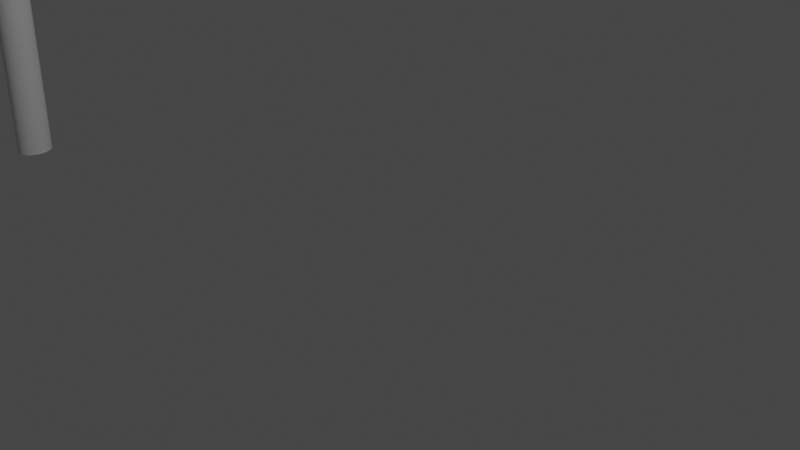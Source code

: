 # Source: panou.blend  (saved by Blender 2.91.10; exported with 4.5.12 LTS)
import bpy
from mathutils import Matrix  # noqa: F401  (used for matrix-valued properties, if any)

bpy.ops.wm.read_factory_settings(use_empty=True)
scene = bpy.context.scene
scene.name = 'Scene'

# ---- collections
col_collection = bpy.data.collections.new('Collection'); scene.collection.children.link(col_collection)

# ---- materials (node trees are filled in below, after node groups)
mat_material = bpy.data.materials.new('Material')
mat_material.alpha_threshold = 0.0
mat_material.use_transparent_shadow = False
mat_material.line_color = (0.0, 0.0, 0.0, 1.0)

# ---- material node trees
mat_material.use_nodes = True; mat_material.node_tree.nodes.clear()
_N = mat_material.node_tree.nodes; _L = mat_material.node_tree.links
n0 = _N.new('ShaderNodeOutputMaterial'); n0.name = 'Material Output'; n0.location = (300, 300)
n1 = _N.new('ShaderNodeBsdfPrincipled'); n1.name = 'Principled BSDF'; n1.location = (10, 300)
n1.distribution = 'GGX'
n1.subsurface_method = 'BURLEY'
n1.inputs[2].default_value = 0.4
n1.inputs[3].default_value = 1.45
n1.inputs[27].default_value = (0.0, 0.0, 0.0, 1.0)
n1.inputs[28].default_value = 1.0
_L.new(n1.outputs[0], n0.inputs[0])
n0.is_active_output = True

# ---- world
world_world = bpy.data.worlds.new('World'); scene.world = world_world
world_world.use_nodes = True; world_world.node_tree.nodes.clear()
_N = world_world.node_tree.nodes; _L = world_world.node_tree.links
n0 = _N.new('ShaderNodeOutputWorld'); n0.name = 'World Output'; n0.location = (300, 300)
n1 = _N.new('ShaderNodeBackground'); n1.name = 'Background'; n1.location = (10, 300)
n1.inputs[0].default_value = (0.05088, 0.05088, 0.05088, 1.0)
_L.new(n1.outputs[0], n0.inputs[0])
n0.is_active_output = True
world_world.color = (0.05088, 0.05088, 0.05088)
world_world.use_sun_shadow = False
world_world.sun_shadow_jitter_overblur = 0.0

# ---- cameras
cam_camera = bpy.data.cameras.new('Camera')
cam_camera.clip_end = 100.0
cam_camera.ortho_scale = 7.314

# ---- lights
light_light = bpy.data.lights.new('Light', 'POINT')
light_light.transmission_factor = 0.0
light_light.energy = 1000.0
light_light.shadow_soft_size = 0.1
light_light.shadow_maximum_resolution = 0.006
light_light.use_absolute_resolution = True

# ---- meshes
me_cube = bpy.data.meshes.new('Cube')
me_cube.from_pydata([(1.0, 1.0, 1.0), (1.0, 1.0, -1.0), (1.0, -1.0, 1.0), (1.0, -1.0, -1.0), (-1.0, 1.0, 1.0), (-1.0, 1.0, -1.0), (-1.0, -1.0, 1.0), (-1.0, -1.0, -1.0)], [], [(0, 4, 6, 2), (3, 2, 6, 7), (7, 6, 4, 5), (5, 1, 3, 7), (1, 0, 2, 3), (5, 4, 0, 1)])
_uv = me_cube.uv_layers.new(name='UVMap')
_uv.uv.foreach_set('vector', [0.625, 0.5, 0.875, 0.5, 0.875, 0.75, 0.625, 0.75, 0.375, 0.75, 0.625, 0.75, 0.625, 1.0, 0.375, 1.0, 0.375, 0.0, 0.625, 0.0, 0.625, 0.25, 0.375, 0.25, 0.125, 0.5, 0.375, 0.5, 0.375, 0.75, 0.125, 0.75, 0.375, 0.5, 0.625, 0.5, 0.625, 0.75, 0.375, 0.75, 0.375, 0.25, 0.625, 0.25, 0.625, 0.5, 0.375, 0.5])
me_cube.materials.append(mat_material)
me_cube.use_remesh_preserve_volume = False
me_cube.use_remesh_preserve_attributes = False
me_cube.use_mirror_vertex_groups = False
me_cube.update()
me_cylinder = bpy.data.meshes.new('Cylinder')
me_cylinder.from_pydata([(0.0, 1.0, -1.0), (0.0, 1.0, 1.0), (0.1951, 0.9808, -1.0), (0.1951, 0.9808, 1.0), (0.3827, 0.9239, -1.0), (0.3827, 0.9239, 1.0), (0.5556, 0.8315, -1.0), (0.5556, 0.8315, 1.0), (0.7071, 0.7071, -1.0), (0.7071, 0.7071, 1.0), (0.8315, 0.5556, -1.0), (0.8315, 0.5556, 1.0), (0.9239, 0.3827, -1.0), (0.9239, 0.3827, 1.0), (0.9808, 0.1951, -1.0), (0.9808, 0.1951, 1.0), (1.0, 7.55e-08, -1.0), (1.0, 7.55e-08, 1.0), (0.9808, -0.1951, -1.0), (0.9808, -0.1951, 1.0), (0.9239, -0.3827, -1.0), (0.9239, -0.3827, 1.0), (0.8315, -0.5556, -1.0), (0.8315, -0.5556, 1.0), (0.7071, -0.7071, -1.0), (0.7071, -0.7071, 1.0), (0.5556, -0.8315, -1.0), (0.5556, -0.8315, 1.0), (0.3827, -0.9239, -1.0), (0.3827, -0.9239, 1.0), (0.1951, -0.9808, -1.0), (0.1951, -0.9808, 1.0), (-3.258e-07, -1.0, -1.0), (-3.258e-07, -1.0, 1.0), (-0.1951, -0.9808, -1.0), (-0.1951, -0.9808, 1.0), (-0.3827, -0.9239, -1.0), (-0.3827, -0.9239, 1.0), (-0.5556, -0.8315, -1.0), (-0.5556, -0.8315, 1.0), (-0.7071, -0.7071, -1.0), (-0.7071, -0.7071, 1.0), (-0.8315, -0.5556, -1.0), (-0.8315, -0.5556, 1.0), (-0.9239, -0.3827, -1.0), (-0.9239, -0.3827, 1.0), (-0.9808, -0.1951, -1.0), (-0.9808, -0.1951, 1.0), (-1.0, 9.656e-07, -1.0), (-1.0, 9.656e-07, 1.0), (-0.9808, 0.1951, -1.0), (-0.9808, 0.1951, 1.0), (-0.9239, 0.3827, -1.0), (-0.9239, 0.3827, 1.0), (-0.8315, 0.5556, -1.0), (-0.8315, 0.5556, 1.0), (-0.7071, 0.7071, -1.0), (-0.7071, 0.7071, 1.0), (-0.5556, 0.8315, -1.0), (-0.5556, 0.8315, 1.0), (-0.3827, 0.9239, -1.0), (-0.3827, 0.9239, 1.0), (-0.1951, 0.9808, -1.0), (-0.1951, 0.9808, 1.0)], [], [(0, 1, 3, 2), (2, 3, 5, 4), (4, 5, 7, 6), (6, 7, 9, 8), (8, 9, 11, 10), (10, 11, 13, 12), (12, 13, 15, 14), (14, 15, 17, 16), (16, 17, 19, 18), (18, 19, 21, 20), (20, 21, 23, 22), (22, 23, 25, 24), (24, 25, 27, 26), (26, 27, 29, 28), (28, 29, 31, 30), (30, 31, 33, 32), (32, 33, 35, 34), (34, 35, 37, 36), (36, 37, 39, 38), (38, 39, 41, 40), (40, 41, 43, 42), (42, 43, 45, 44), (44, 45, 47, 46), (46, 47, 49, 48), (48, 49, 51, 50), (50, 51, 53, 52), (52, 53, 55, 54), (54, 55, 57, 56), (56, 57, 59, 58), (58, 59, 61, 60), (3, 1, 63, 61, 59, 57, 55, 53, 51, 49, 47, 45, 43, 41, 39, 37, 35, 33, 31, 29, 27, 25, 23, 21, 19, 17, 15, 13, 11, 9, 7, 5), (60, 61, 63, 62), (62, 63, 1, 0), (0, 2, 4, 6, 8, 10, 12, 14, 16, 18, 20, 22, 24, 26, 28, 30, 32, 34, 36, 38, 40, 42, 44, 46, 48, 50, 52, 54, 56, 58, 60, 62)])
_uv = me_cylinder.uv_layers.new(name='UVMap')
_uv.uv.foreach_set('vector', [1.0, 0.5, 1.0, 1.0, 0.9688, 1.0, 0.9688, 0.5, 0.9688, 0.5, 0.9688, 1.0, 0.9375, 1.0, 0.9375, 0.5, 0.9375, 0.5, 0.9375, 1.0, 0.9062, 1.0, 0.9062, 0.5, 0.9062, 0.5, 0.9062, 1.0, 0.875, 1.0, 0.875, 0.5, 0.875, 0.5, 0.875, 1.0, 0.8438, 1.0, 0.8438, 0.5, 0.8438, 0.5, 0.8438, 1.0, 0.8125, 1.0, 0.8125, 0.5, 0.8125, 0.5, 0.8125, 1.0, 0.7812, 1.0, 0.7812, 0.5, 0.7812, 0.5, 0.7812, 1.0, 0.75, 1.0, 0.75, 0.5, 0.75, 0.5, 0.75, 1.0, 0.7188, 1.0, 0.7188, 0.5, 0.7188, 0.5, 0.7188, 1.0, 0.6875, 1.0, 0.6875, 0.5, 0.6875, 0.5, 0.6875, 1.0, 0.6562, 1.0, 0.6562, 0.5, 0.6562, 0.5, 0.6562, 1.0, 0.625, 1.0, 0.625, 0.5, 0.625, 0.5, 0.625, 1.0, 0.5938, 1.0, 0.5938, 0.5, 0.5938, 0.5, 0.5938, 1.0, 0.5625, 1.0, 0.5625, 0.5, 0.5625, 0.5, 0.5625, 1.0, 0.5312, 1.0, 0.5312, 0.5, 0.5312, 0.5, 0.5312, 1.0, 0.5, 1.0, 0.5, 0.5, 0.5, 0.5, 0.5, 1.0, 0.4688, 1.0, 0.4688, 0.5, 0.4688, 0.5, 0.4688, 1.0, 0.4375, 1.0, 0.4375, 0.5, 0.4375, 0.5, 0.4375, 1.0, 0.4062, 1.0, 0.4062, 0.5, 0.4062, 0.5, 0.4062, 1.0, 0.375, 1.0, 0.375, 0.5, 0.375, 0.5, 0.375, 1.0, 0.3438, 1.0, 0.3438, 0.5, 0.3438, 0.5, 0.3438, 1.0, 0.3125, 1.0, 0.3125, 0.5, 0.3125, 0.5, 0.3125, 1.0, 0.2812, 1.0, 0.2812, 0.5, 0.2812, 0.5, 0.2812, 1.0, 0.25, 1.0, 0.25, 0.5, 0.25, 0.5, 0.25, 1.0, 0.2188, 1.0, 0.2188, 0.5, 0.2188, 0.5, 0.2188, 1.0, 0.1875, 1.0, 0.1875, 0.5, 0.1875, 0.5, 0.1875, 1.0, 0.1562, 1.0, 0.1562, 0.5, 0.1562, 0.5, 0.1562, 1.0, 0.125, 1.0, 0.125, 0.5, 0.125, 0.5, 0.125, 1.0, 0.09375, 1.0, 0.09375, 0.5, 0.09375, 0.5, 0.09375, 1.0, 0.0625, 1.0, 0.0625, 0.5, 0.2968, 0.4854, 0.25, 0.49, 0.2032, 0.4854, 0.1582, 0.4717, 0.1167, 0.4496, 0.08029, 0.4197, 0.05045, 0.3833, 0.02827, 0.3418, 0.01461, 0.2968, 0.01, 0.25, 0.01461, 0.2032, 0.02827, 0.1582, 0.05045, 0.1167, 0.08029, 0.08029, 0.1167, 0.05045, 0.1582, 0.02827, 0.2032, 0.01461, 0.25, 0.01, 0.2968, 0.01461, 0.3418, 0.02827, 0.3833, 0.05045, 0.4197, 0.08029, 0.4496, 0.1167, 0.4717, 0.1582, 0.4854, 0.2032, 0.49, 0.25, 0.4854, 0.2968, 0.4717, 0.3418, 0.4496, 0.3833, 0.4197, 0.4197, 0.3833, 0.4496, 0.3418, 0.4717, 0.0625, 0.5, 0.0625, 1.0, 0.03125, 1.0, 0.03125, 0.5, 0.03125, 0.5, 0.03125, 1.0, 0.0, 1.0, 0.0, 0.5, 0.75, 0.49, 0.7968, 0.4854, 0.8418, 0.4717, 0.8833, 0.4496, 0.9197, 0.4197, 0.9496, 0.3833, 0.9717, 0.3418, 0.9854, 0.2968, 0.99, 0.25, 0.9854, 0.2032, 0.9717, 0.1582, 0.9496, 0.1167, 0.9197, 0.08029, 0.8833, 0.05045, 0.8418, 0.02827, 0.7968, 0.01461, 0.75, 0.01, 0.7032, 0.01461, 0.6582, 0.02827, 0.6167, 0.05045, 0.5803, 0.08029, 0.5504, 0.1167, 0.5283, 0.1582, 0.5146, 0.2032, 0.51, 0.25, 0.5146, 0.2968, 0.5283, 0.3418, 0.5504, 0.3833, 0.5803, 0.4197, 0.6167, 0.4496, 0.6582, 0.4717, 0.7032, 0.4854])
me_cylinder.use_remesh_fix_poles = True
me_cylinder.use_remesh_preserve_attributes = False
me_cylinder.use_mirror_vertex_groups = False
me_cylinder.update()
me_cylinder_001 = bpy.data.meshes.new('Cylinder.001')
me_cylinder_001.from_pydata([(0.0, 1.0, -1.0), (0.0, 1.0, 1.0), (0.1951, 0.9808, -1.0), (0.1951, 0.9808, 1.0), (0.3827, 0.9239, -1.0), (0.3827, 0.9239, 1.0), (0.5556, 0.8315, -1.0), (0.5556, 0.8315, 1.0), (0.7071, 0.7071, -1.0), (0.7071, 0.7071, 1.0), (0.8315, 0.5556, -1.0), (0.8315, 0.5556, 1.0), (0.9239, 0.3827, -1.0), (0.9239, 0.3827, 1.0), (0.9808, 0.1951, -1.0), (0.9808, 0.1951, 1.0), (1.0, 7.55e-08, -1.0), (1.0, 7.55e-08, 1.0), (0.9808, -0.1951, -1.0), (0.9808, -0.1951, 1.0), (0.9239, -0.3827, -1.0), (0.9239, -0.3827, 1.0), (0.8315, -0.5556, -1.0), (0.8315, -0.5556, 1.0), (0.7071, -0.7071, -1.0), (0.7071, -0.7071, 1.0), (0.5556, -0.8315, -1.0), (0.5556, -0.8315, 1.0), (0.3827, -0.9239, -1.0), (0.3827, -0.9239, 1.0), (0.1951, -0.9808, -1.0), (0.1951, -0.9808, 1.0), (-3.258e-07, -1.0, -1.0), (-3.258e-07, -1.0, 1.0), (-0.1951, -0.9808, -1.0), (-0.1951, -0.9808, 1.0), (-0.3827, -0.9239, -1.0), (-0.3827, -0.9239, 1.0), (-0.5556, -0.8315, -1.0), (-0.5556, -0.8315, 1.0), (-0.7071, -0.7071, -1.0), (-0.7071, -0.7071, 1.0), (-0.8315, -0.5556, -1.0), (-0.8315, -0.5556, 1.0), (-0.9239, -0.3827, -1.0), (-0.9239, -0.3827, 1.0), (-0.9808, -0.1951, -1.0), (-0.9808, -0.1951, 1.0), (-1.0, 9.656e-07, -1.0), (-1.0, 9.656e-07, 1.0), (-0.9808, 0.1951, -1.0), (-0.9808, 0.1951, 1.0), (-0.9239, 0.3827, -1.0), (-0.9239, 0.3827, 1.0), (-0.8315, 0.5556, -1.0), (-0.8315, 0.5556, 1.0), (-0.7071, 0.7071, -1.0), (-0.7071, 0.7071, 1.0), (-0.5556, 0.8315, -1.0), (-0.5556, 0.8315, 1.0), (-0.3827, 0.9239, -1.0), (-0.3827, 0.9239, 1.0), (-0.1951, 0.9808, -1.0), (-0.1951, 0.9808, 1.0)], [], [(0, 1, 3, 2), (2, 3, 5, 4), (4, 5, 7, 6), (6, 7, 9, 8), (8, 9, 11, 10), (10, 11, 13, 12), (12, 13, 15, 14), (14, 15, 17, 16), (16, 17, 19, 18), (18, 19, 21, 20), (20, 21, 23, 22), (22, 23, 25, 24), (24, 25, 27, 26), (26, 27, 29, 28), (28, 29, 31, 30), (30, 31, 33, 32), (32, 33, 35, 34), (34, 35, 37, 36), (36, 37, 39, 38), (38, 39, 41, 40), (40, 41, 43, 42), (42, 43, 45, 44), (44, 45, 47, 46), (46, 47, 49, 48), (48, 49, 51, 50), (50, 51, 53, 52), (52, 53, 55, 54), (54, 55, 57, 56), (56, 57, 59, 58), (58, 59, 61, 60), (3, 1, 63, 61, 59, 57, 55, 53, 51, 49, 47, 45, 43, 41, 39, 37, 35, 33, 31, 29, 27, 25, 23, 21, 19, 17, 15, 13, 11, 9, 7, 5), (60, 61, 63, 62), (62, 63, 1, 0), (0, 2, 4, 6, 8, 10, 12, 14, 16, 18, 20, 22, 24, 26, 28, 30, 32, 34, 36, 38, 40, 42, 44, 46, 48, 50, 52, 54, 56, 58, 60, 62)])
_uv = me_cylinder_001.uv_layers.new(name='UVMap')
_uv.uv.foreach_set('vector', [1.0, 0.5, 1.0, 1.0, 0.9688, 1.0, 0.9688, 0.5, 0.9688, 0.5, 0.9688, 1.0, 0.9375, 1.0, 0.9375, 0.5, 0.9375, 0.5, 0.9375, 1.0, 0.9062, 1.0, 0.9062, 0.5, 0.9062, 0.5, 0.9062, 1.0, 0.875, 1.0, 0.875, 0.5, 0.875, 0.5, 0.875, 1.0, 0.8438, 1.0, 0.8438, 0.5, 0.8438, 0.5, 0.8438, 1.0, 0.8125, 1.0, 0.8125, 0.5, 0.8125, 0.5, 0.8125, 1.0, 0.7812, 1.0, 0.7812, 0.5, 0.7812, 0.5, 0.7812, 1.0, 0.75, 1.0, 0.75, 0.5, 0.75, 0.5, 0.75, 1.0, 0.7188, 1.0, 0.7188, 0.5, 0.7188, 0.5, 0.7188, 1.0, 0.6875, 1.0, 0.6875, 0.5, 0.6875, 0.5, 0.6875, 1.0, 0.6562, 1.0, 0.6562, 0.5, 0.6562, 0.5, 0.6562, 1.0, 0.625, 1.0, 0.625, 0.5, 0.625, 0.5, 0.625, 1.0, 0.5938, 1.0, 0.5938, 0.5, 0.5938, 0.5, 0.5938, 1.0, 0.5625, 1.0, 0.5625, 0.5, 0.5625, 0.5, 0.5625, 1.0, 0.5312, 1.0, 0.5312, 0.5, 0.5312, 0.5, 0.5312, 1.0, 0.5, 1.0, 0.5, 0.5, 0.5, 0.5, 0.5, 1.0, 0.4688, 1.0, 0.4688, 0.5, 0.4688, 0.5, 0.4688, 1.0, 0.4375, 1.0, 0.4375, 0.5, 0.4375, 0.5, 0.4375, 1.0, 0.4062, 1.0, 0.4062, 0.5, 0.4062, 0.5, 0.4062, 1.0, 0.375, 1.0, 0.375, 0.5, 0.375, 0.5, 0.375, 1.0, 0.3438, 1.0, 0.3438, 0.5, 0.3438, 0.5, 0.3438, 1.0, 0.3125, 1.0, 0.3125, 0.5, 0.3125, 0.5, 0.3125, 1.0, 0.2812, 1.0, 0.2812, 0.5, 0.2812, 0.5, 0.2812, 1.0, 0.25, 1.0, 0.25, 0.5, 0.25, 0.5, 0.25, 1.0, 0.2188, 1.0, 0.2188, 0.5, 0.2188, 0.5, 0.2188, 1.0, 0.1875, 1.0, 0.1875, 0.5, 0.1875, 0.5, 0.1875, 1.0, 0.1562, 1.0, 0.1562, 0.5, 0.1562, 0.5, 0.1562, 1.0, 0.125, 1.0, 0.125, 0.5, 0.125, 0.5, 0.125, 1.0, 0.09375, 1.0, 0.09375, 0.5, 0.09375, 0.5, 0.09375, 1.0, 0.0625, 1.0, 0.0625, 0.5, 0.2968, 0.4854, 0.25, 0.49, 0.2032, 0.4854, 0.1582, 0.4717, 0.1167, 0.4496, 0.08029, 0.4197, 0.05045, 0.3833, 0.02827, 0.3418, 0.01461, 0.2968, 0.01, 0.25, 0.01461, 0.2032, 0.02827, 0.1582, 0.05045, 0.1167, 0.08029, 0.08029, 0.1167, 0.05045, 0.1582, 0.02827, 0.2032, 0.01461, 0.25, 0.01, 0.2968, 0.01461, 0.3418, 0.02827, 0.3833, 0.05045, 0.4197, 0.08029, 0.4496, 0.1167, 0.4717, 0.1582, 0.4854, 0.2032, 0.49, 0.25, 0.4854, 0.2968, 0.4717, 0.3418, 0.4496, 0.3833, 0.4197, 0.4197, 0.3833, 0.4496, 0.3418, 0.4717, 0.0625, 0.5, 0.0625, 1.0, 0.03125, 1.0, 0.03125, 0.5, 0.03125, 0.5, 0.03125, 1.0, 0.0, 1.0, 0.0, 0.5, 0.75, 0.49, 0.7968, 0.4854, 0.8418, 0.4717, 0.8833, 0.4496, 0.9197, 0.4197, 0.9496, 0.3833, 0.9717, 0.3418, 0.9854, 0.2968, 0.99, 0.25, 0.9854, 0.2032, 0.9717, 0.1582, 0.9496, 0.1167, 0.9197, 0.08029, 0.8833, 0.05045, 0.8418, 0.02827, 0.7968, 0.01461, 0.75, 0.01, 0.7032, 0.01461, 0.6582, 0.02827, 0.6167, 0.05045, 0.5803, 0.08029, 0.5504, 0.1167, 0.5283, 0.1582, 0.5146, 0.2032, 0.51, 0.25, 0.5146, 0.2968, 0.5283, 0.3418, 0.5504, 0.3833, 0.5803, 0.4197, 0.6167, 0.4496, 0.6582, 0.4717, 0.7032, 0.4854])
me_cylinder_001.use_remesh_fix_poles = True
me_cylinder_001.use_remesh_preserve_attributes = False
me_cylinder_001.use_mirror_vertex_groups = False
me_cylinder_001.update()

# ---- objects
ob_cube = bpy.data.objects.new('Cube', me_cube)
ob_light = bpy.data.objects.new('Light', light_light)
ob_camera = bpy.data.objects.new('Camera', cam_camera)
ob_cylinder = bpy.data.objects.new('Cylinder', me_cylinder)
ob_cylinder_001 = bpy.data.objects.new('Cylinder.001', me_cylinder_001)

# ---- transforms, parenting, visibility, modifiers, constraints
ob_cube.location = (0.0, 0.0, 8.431)
ob_cube.scale = (8.554, 0.1161, 1.209)
ob_cube.lock_rotations_4d = False
ob_cube.empty_display_type = 'ARROWS'
ob_cube.lineart.crease_threshold = 0.0
ob_light.location = (4.076, 1.005, 5.904)
ob_light.rotation_euler = (0.6503, 0.05522, 1.866)
ob_light.lock_rotations_4d = False
ob_light.empty_display_type = 'ARROWS'
ob_light.color = (0.0, 0.0, 0.0, 0.0)
ob_light.lineart.crease_threshold = 0.0
ob_camera.location = (7.359, -6.926, 4.958)
ob_camera.rotation_euler = (1.109, 0.0, 0.8149)
ob_camera.lock_rotations_4d = False
ob_camera.empty_display_type = 'ARROWS'
ob_camera.color = (0.0, 0.0, 0.0, 0.0)
ob_camera.display_type = 'WIRE'
ob_camera.lineart.crease_threshold = 0.0
ob_cylinder.location = (8.443, 0.0, 3.943)
ob_cylinder.scale = (0.235, 0.2643, 5.708)
ob_cylinder.lineart.crease_threshold = 0.0
ob_cylinder_001.location = (-8.357, 0.0, 3.943)
ob_cylinder_001.scale = (0.235, 0.2643, 5.708)
ob_cylinder_001.lineart.crease_threshold = 0.0

# ---- collection membership
col_collection.objects.link(ob_cube)
col_collection.objects.link(ob_light)
col_collection.objects.link(ob_camera)
col_collection.objects.link(ob_cylinder)
col_collection.objects.link(ob_cylinder_001)

# ---- scene / render settings (as saved in the file)
scene.camera = ob_camera
scene.frame_start = 1; scene.frame_end = 250; scene.frame_set(1)
scene.render.engine = 'BLENDER_EEVEE_NEXT'
scene.cycles.use_denoising = False
scene.cycles.samples = 128
scene.cycles.sampling_pattern = 'TABULATED_SOBOL'
scene.cycles.use_adaptive_sampling = False
scene.cycles.use_light_tree = False
scene.view_settings.view_transform = 'Filmic'
bpy.context.view_layer.update()
